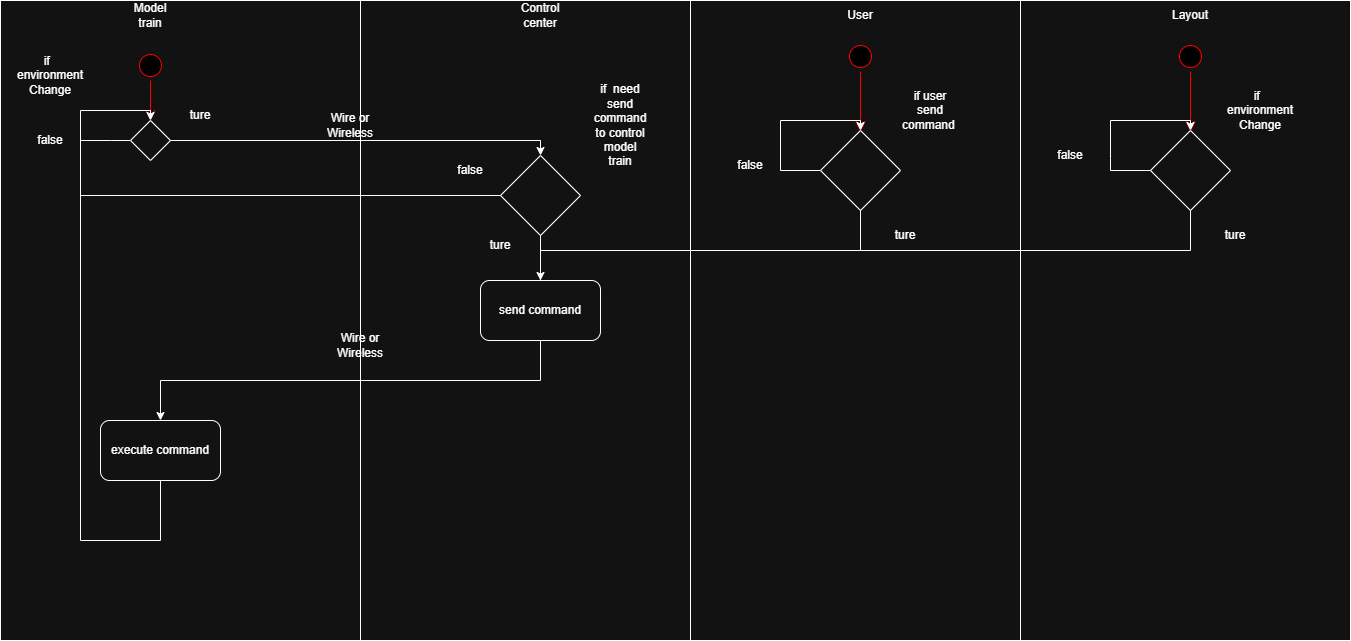

The diagram above was exported from draw.io. Its source (the exported page's mxGraphModel, read from the mxfile embedded in the PNG):
<mxGraphModel dx="976" dy="1187" grid="1" gridSize="10" guides="1" tooltips="1" connect="1" arrows="1" fold="1" page="1" pageScale="1" pageWidth="850" pageHeight="1100" math="0" shadow="0">
  <root>
    <mxCell id="0" />
    <mxCell id="1" parent="0" />
    <mxCell id="InFtGVTIrRRoYHcxfwYO-13" value="" style="rounded=0;whiteSpace=wrap;html=1;strokeColor=default;" parent="1" vertex="1">
      <mxGeometry x="10" y="150" width="360" height="640" as="geometry" />
    </mxCell>
    <mxCell id="InFtGVTIrRRoYHcxfwYO-14" value="Model train" style="text;html=1;whiteSpace=wrap;strokeColor=none;fillColor=none;align=center;verticalAlign=middle;rounded=0;" parent="1" vertex="1">
      <mxGeometry x="130" y="150" width="60" height="30" as="geometry" />
    </mxCell>
    <mxCell id="InFtGVTIrRRoYHcxfwYO-16" value="" style="rounded=0;whiteSpace=wrap;html=1;strokeColor=default;" parent="1" vertex="1">
      <mxGeometry x="370" y="150" width="330" height="640" as="geometry" />
    </mxCell>
    <mxCell id="InFtGVTIrRRoYHcxfwYO-17" value="Control center" style="text;html=1;whiteSpace=wrap;strokeColor=none;fillColor=none;align=center;verticalAlign=middle;rounded=0;" parent="1" vertex="1">
      <mxGeometry x="520" y="150" width="60" height="30" as="geometry" />
    </mxCell>
    <mxCell id="InFtGVTIrRRoYHcxfwYO-18" value="" style="ellipse;html=1;shape=startState;fillColor=#000000;strokeColor=#ff0000;" parent="1" vertex="1">
      <mxGeometry x="145" y="200" width="30" height="30" as="geometry" />
    </mxCell>
    <mxCell id="InFtGVTIrRRoYHcxfwYO-19" value="" style="edgeStyle=orthogonalEdgeStyle;html=1;verticalAlign=bottom;endArrow=open;endSize=8;strokeColor=#ff0000;rounded=0;" parent="1" source="InFtGVTIrRRoYHcxfwYO-18" edge="1">
      <mxGeometry relative="1" as="geometry">
        <mxPoint x="160" y="270" as="targetPoint" />
      </mxGeometry>
    </mxCell>
    <mxCell id="InFtGVTIrRRoYHcxfwYO-21" value="send command" style="rounded=1;whiteSpace=wrap;html=1;" parent="1" vertex="1">
      <mxGeometry x="490" y="430" width="120" height="60" as="geometry" />
    </mxCell>
    <mxCell id="InFtGVTIrRRoYHcxfwYO-23" value="execute command" style="rounded=1;whiteSpace=wrap;html=1;" parent="1" vertex="1">
      <mxGeometry x="110" y="570" width="120" height="60" as="geometry" />
    </mxCell>
    <mxCell id="InFtGVTIrRRoYHcxfwYO-24" value="" style="endArrow=classic;html=1;rounded=0;exitX=0.5;exitY=1;exitDx=0;exitDy=0;entryX=0.5;entryY=0;entryDx=0;entryDy=0;edgeStyle=orthogonalEdgeStyle;" parent="1" source="InFtGVTIrRRoYHcxfwYO-21" target="InFtGVTIrRRoYHcxfwYO-23" edge="1">
      <mxGeometry width="50" height="50" relative="1" as="geometry">
        <mxPoint x="440" y="630" as="sourcePoint" />
        <mxPoint x="490" y="580" as="targetPoint" />
      </mxGeometry>
    </mxCell>
    <mxCell id="InFtGVTIrRRoYHcxfwYO-35" value="" style="edgeStyle=orthogonalEdgeStyle;rounded=0;orthogonalLoop=1;jettySize=auto;html=1;shape=wire;dashed=1;endArrow=none;endFill=0;" parent="1" source="InFtGVTIrRRoYHcxfwYO-25" target="InFtGVTIrRRoYHcxfwYO-29" edge="1">
      <mxGeometry relative="1" as="geometry">
        <Array as="points">
          <mxPoint x="120" y="290" />
          <mxPoint x="120" y="290" />
        </Array>
      </mxGeometry>
    </mxCell>
    <mxCell id="InFtGVTIrRRoYHcxfwYO-25" value="" style="rhombus;whiteSpace=wrap;html=1;" parent="1" vertex="1">
      <mxGeometry x="140" y="270" width="40" height="40" as="geometry" />
    </mxCell>
    <mxCell id="InFtGVTIrRRoYHcxfwYO-26" value="if&amp;nbsp;&amp;nbsp;&lt;div&gt;&lt;span style=&quot;background-color: transparent; color: light-dark(rgb(0, 0, 0), rgb(255, 255, 255));&quot;&gt;environment&lt;/span&gt;&lt;div&gt;&lt;div&gt;Change&lt;/div&gt;&lt;/div&gt;&lt;/div&gt;" style="text;html=1;whiteSpace=wrap;strokeColor=none;fillColor=none;align=center;verticalAlign=middle;rounded=0;" parent="1" vertex="1">
      <mxGeometry x="30" y="210" width="60" height="30" as="geometry" />
    </mxCell>
    <mxCell id="InFtGVTIrRRoYHcxfwYO-27" value="ture" style="text;html=1;whiteSpace=wrap;strokeColor=none;fillColor=none;align=center;verticalAlign=middle;rounded=0;" parent="1" vertex="1">
      <mxGeometry x="180" y="250" width="60" height="30" as="geometry" />
    </mxCell>
    <mxCell id="InFtGVTIrRRoYHcxfwYO-29" value="false" style="text;html=1;whiteSpace=wrap;strokeColor=none;fillColor=none;align=center;verticalAlign=middle;rounded=0;" parent="1" vertex="1">
      <mxGeometry x="30" y="275" width="60" height="30" as="geometry" />
    </mxCell>
    <mxCell id="InFtGVTIrRRoYHcxfwYO-36" value="" style="endArrow=classic;html=1;rounded=0;exitX=1;exitY=0.5;exitDx=0;exitDy=0;entryX=0.5;entryY=0;entryDx=0;entryDy=0;edgeStyle=orthogonalEdgeStyle;" parent="1" source="InFtGVTIrRRoYHcxfwYO-29" target="InFtGVTIrRRoYHcxfwYO-25" edge="1">
      <mxGeometry width="50" height="50" relative="1" as="geometry">
        <mxPoint x="150" y="430" as="sourcePoint" />
        <mxPoint x="200" y="380" as="targetPoint" />
        <Array as="points">
          <mxPoint x="90" y="260" />
          <mxPoint x="160" y="260" />
        </Array>
      </mxGeometry>
    </mxCell>
    <mxCell id="InFtGVTIrRRoYHcxfwYO-38" value="" style="endArrow=none;html=1;rounded=0;exitX=0.5;exitY=1;exitDx=0;exitDy=0;entryX=1;entryY=0.5;entryDx=0;entryDy=0;endFill=0;edgeStyle=orthogonalEdgeStyle;" parent="1" source="InFtGVTIrRRoYHcxfwYO-23" target="InFtGVTIrRRoYHcxfwYO-29" edge="1">
      <mxGeometry width="50" height="50" relative="1" as="geometry">
        <mxPoint x="240" y="480" as="sourcePoint" />
        <mxPoint x="290" y="430" as="targetPoint" />
        <Array as="points">
          <mxPoint x="170" y="690" />
          <mxPoint x="90" y="690" />
        </Array>
      </mxGeometry>
    </mxCell>
    <mxCell id="InFtGVTIrRRoYHcxfwYO-39" value="Wire or Wireless" style="text;html=1;whiteSpace=wrap;strokeColor=none;fillColor=none;align=center;verticalAlign=middle;rounded=0;" parent="1" vertex="1">
      <mxGeometry x="330" y="260" width="60" height="30" as="geometry" />
    </mxCell>
    <mxCell id="InFtGVTIrRRoYHcxfwYO-40" value="Wire or Wireless" style="text;html=1;whiteSpace=wrap;strokeColor=none;fillColor=none;align=center;verticalAlign=middle;rounded=0;" parent="1" vertex="1">
      <mxGeometry x="340" y="480" width="60" height="30" as="geometry" />
    </mxCell>
    <mxCell id="InFtGVTIrRRoYHcxfwYO-42" value="" style="endArrow=classic;html=1;rounded=0;exitX=1;exitY=0.5;exitDx=0;exitDy=0;entryX=0.5;entryY=0;entryDx=0;entryDy=0;edgeStyle=orthogonalEdgeStyle;endFill=1;" parent="1" source="InFtGVTIrRRoYHcxfwYO-25" target="InFtGVTIrRRoYHcxfwYO-41" edge="1">
      <mxGeometry width="50" height="50" relative="1" as="geometry">
        <mxPoint x="180" y="290" as="sourcePoint" />
        <mxPoint x="560" y="430" as="targetPoint" />
      </mxGeometry>
    </mxCell>
    <mxCell id="InFtGVTIrRRoYHcxfwYO-41" value="" style="rhombus;whiteSpace=wrap;html=1;" parent="1" vertex="1">
      <mxGeometry x="510" y="305" width="80" height="80" as="geometry" />
    </mxCell>
    <mxCell id="InFtGVTIrRRoYHcxfwYO-43" value="if&amp;nbsp; need send command to control model train" style="text;html=1;whiteSpace=wrap;strokeColor=none;fillColor=none;align=center;verticalAlign=middle;rounded=0;" parent="1" vertex="1">
      <mxGeometry x="600" y="260" width="60" height="30" as="geometry" />
    </mxCell>
    <mxCell id="InFtGVTIrRRoYHcxfwYO-44" value="" style="endArrow=classic;html=1;rounded=0;exitX=0.5;exitY=1;exitDx=0;exitDy=0;entryX=0.5;entryY=0;entryDx=0;entryDy=0;edgeStyle=orthogonalEdgeStyle;" parent="1" source="InFtGVTIrRRoYHcxfwYO-41" target="InFtGVTIrRRoYHcxfwYO-21" edge="1">
      <mxGeometry width="50" height="50" relative="1" as="geometry">
        <mxPoint x="470" y="400" as="sourcePoint" />
        <mxPoint x="520" y="350" as="targetPoint" />
      </mxGeometry>
    </mxCell>
    <mxCell id="InFtGVTIrRRoYHcxfwYO-45" value="ture" style="text;html=1;whiteSpace=wrap;strokeColor=none;fillColor=none;align=center;verticalAlign=middle;rounded=0;" parent="1" vertex="1">
      <mxGeometry x="480" y="380" width="60" height="30" as="geometry" />
    </mxCell>
    <mxCell id="InFtGVTIrRRoYHcxfwYO-46" value="false" style="text;html=1;whiteSpace=wrap;strokeColor=none;fillColor=none;align=center;verticalAlign=middle;rounded=0;" parent="1" vertex="1">
      <mxGeometry x="450" y="305" width="60" height="30" as="geometry" />
    </mxCell>
    <mxCell id="InFtGVTIrRRoYHcxfwYO-47" value="" style="endArrow=none;html=1;rounded=0;exitX=0;exitY=0.5;exitDx=0;exitDy=0;entryX=1;entryY=0.5;entryDx=0;entryDy=0;endFill=0;edgeStyle=orthogonalEdgeStyle;" parent="1" source="InFtGVTIrRRoYHcxfwYO-41" target="InFtGVTIrRRoYHcxfwYO-29" edge="1">
      <mxGeometry width="50" height="50" relative="1" as="geometry">
        <mxPoint x="250" y="380" as="sourcePoint" />
        <mxPoint x="300" y="330" as="targetPoint" />
        <Array as="points">
          <mxPoint x="90" y="345" />
        </Array>
      </mxGeometry>
    </mxCell>
    <mxCell id="InFtGVTIrRRoYHcxfwYO-48" value="" style="rounded=0;whiteSpace=wrap;html=1;strokeColor=default;" parent="1" vertex="1">
      <mxGeometry x="700" y="150" width="330" height="640" as="geometry" />
    </mxCell>
    <mxCell id="InFtGVTIrRRoYHcxfwYO-49" value="User" style="text;html=1;whiteSpace=wrap;strokeColor=none;fillColor=none;align=center;verticalAlign=middle;rounded=0;" parent="1" vertex="1">
      <mxGeometry x="840" y="150" width="60" height="30" as="geometry" />
    </mxCell>
    <mxCell id="InFtGVTIrRRoYHcxfwYO-51" value="" style="ellipse;html=1;shape=startState;fillColor=#000000;strokeColor=#ff0000;" parent="1" vertex="1">
      <mxGeometry x="855" y="191" width="30" height="30" as="geometry" />
    </mxCell>
    <mxCell id="InFtGVTIrRRoYHcxfwYO-52" value="" style="edgeStyle=orthogonalEdgeStyle;html=1;verticalAlign=bottom;endArrow=open;endSize=8;strokeColor=#ff0000;rounded=0;" parent="1" source="InFtGVTIrRRoYHcxfwYO-51" edge="1">
      <mxGeometry relative="1" as="geometry">
        <mxPoint x="870" y="281" as="targetPoint" />
      </mxGeometry>
    </mxCell>
    <mxCell id="InFtGVTIrRRoYHcxfwYO-53" value="" style="rhombus;whiteSpace=wrap;html=1;" parent="1" vertex="1">
      <mxGeometry x="830" y="280" width="80" height="80" as="geometry" />
    </mxCell>
    <mxCell id="InFtGVTIrRRoYHcxfwYO-55" value="if user send command&amp;nbsp;" style="text;html=1;whiteSpace=wrap;strokeColor=none;fillColor=none;align=center;verticalAlign=middle;rounded=0;" parent="1" vertex="1">
      <mxGeometry x="910" y="245" width="60" height="30" as="geometry" />
    </mxCell>
    <mxCell id="InFtGVTIrRRoYHcxfwYO-57" value="" style="endArrow=none;html=1;rounded=0;entryX=0.5;entryY=1;entryDx=0;entryDy=0;exitX=0.5;exitY=0;exitDx=0;exitDy=0;edgeStyle=orthogonalEdgeStyle;" parent="1" source="InFtGVTIrRRoYHcxfwYO-21" target="InFtGVTIrRRoYHcxfwYO-53" edge="1">
      <mxGeometry width="50" height="50" relative="1" as="geometry">
        <mxPoint x="770" y="490" as="sourcePoint" />
        <mxPoint x="820" y="440" as="targetPoint" />
        <Array as="points">
          <mxPoint x="550" y="400" />
          <mxPoint x="870" y="400" />
        </Array>
      </mxGeometry>
    </mxCell>
    <mxCell id="InFtGVTIrRRoYHcxfwYO-58" value="ture" style="text;html=1;whiteSpace=wrap;strokeColor=none;fillColor=none;align=center;verticalAlign=middle;rounded=0;" parent="1" vertex="1">
      <mxGeometry x="885" y="370" width="60" height="30" as="geometry" />
    </mxCell>
    <mxCell id="InFtGVTIrRRoYHcxfwYO-59" value="false" style="text;html=1;whiteSpace=wrap;strokeColor=none;fillColor=none;align=center;verticalAlign=middle;rounded=0;" parent="1" vertex="1">
      <mxGeometry x="730" y="300" width="60" height="30" as="geometry" />
    </mxCell>
    <mxCell id="InFtGVTIrRRoYHcxfwYO-60" value="" style="endArrow=none;html=1;rounded=0;entryX=0;entryY=0.5;entryDx=0;entryDy=0;exitX=1;exitY=0.25;exitDx=0;exitDy=0;edgeStyle=orthogonalEdgeStyle;" parent="1" source="InFtGVTIrRRoYHcxfwYO-59" target="InFtGVTIrRRoYHcxfwYO-53" edge="1">
      <mxGeometry width="50" height="50" relative="1" as="geometry">
        <mxPoint x="420" y="540" as="sourcePoint" />
        <mxPoint x="470" y="490" as="targetPoint" />
        <Array as="points">
          <mxPoint x="790" y="320" />
        </Array>
      </mxGeometry>
    </mxCell>
    <mxCell id="InFtGVTIrRRoYHcxfwYO-61" value="" style="endArrow=classic;html=1;rounded=0;exitX=1;exitY=0.25;exitDx=0;exitDy=0;entryX=0.5;entryY=0;entryDx=0;entryDy=0;edgeStyle=orthogonalEdgeStyle;" parent="1" source="InFtGVTIrRRoYHcxfwYO-59" target="InFtGVTIrRRoYHcxfwYO-53" edge="1">
      <mxGeometry width="50" height="50" relative="1" as="geometry">
        <mxPoint x="680" y="280" as="sourcePoint" />
        <mxPoint x="730" y="230" as="targetPoint" />
        <Array as="points">
          <mxPoint x="790" y="270" />
          <mxPoint x="870" y="270" />
        </Array>
      </mxGeometry>
    </mxCell>
    <mxCell id="Jn9QRO43-Cx0EHm2FjKu-1" value="" style="rounded=0;whiteSpace=wrap;html=1;strokeColor=default;" vertex="1" parent="1">
      <mxGeometry x="1030" y="150" width="330" height="640" as="geometry" />
    </mxCell>
    <mxCell id="Jn9QRO43-Cx0EHm2FjKu-4" value="Layout" style="text;html=1;whiteSpace=wrap;strokeColor=none;fillColor=none;align=center;verticalAlign=middle;rounded=0;" vertex="1" parent="1">
      <mxGeometry x="1170" y="150" width="60" height="30" as="geometry" />
    </mxCell>
    <mxCell id="Jn9QRO43-Cx0EHm2FjKu-6" value="" style="ellipse;html=1;shape=startState;fillColor=#000000;strokeColor=#ff0000;" vertex="1" parent="1">
      <mxGeometry x="1185" y="191" width="30" height="30" as="geometry" />
    </mxCell>
    <mxCell id="Jn9QRO43-Cx0EHm2FjKu-7" value="" style="edgeStyle=orthogonalEdgeStyle;html=1;verticalAlign=bottom;endArrow=open;endSize=8;strokeColor=#ff0000;rounded=0;" edge="1" parent="1" source="Jn9QRO43-Cx0EHm2FjKu-6">
      <mxGeometry relative="1" as="geometry">
        <mxPoint x="1200" y="281" as="targetPoint" />
      </mxGeometry>
    </mxCell>
    <mxCell id="Jn9QRO43-Cx0EHm2FjKu-8" value="" style="rhombus;whiteSpace=wrap;html=1;" vertex="1" parent="1">
      <mxGeometry x="1160" y="280" width="80" height="80" as="geometry" />
    </mxCell>
    <mxCell id="Jn9QRO43-Cx0EHm2FjKu-9" value="if&amp;nbsp;&amp;nbsp;&lt;div&gt;&lt;span style=&quot;background-color: transparent; color: light-dark(rgb(0, 0, 0), rgb(255, 255, 255));&quot;&gt;environment&lt;/span&gt;&lt;div&gt;Change&lt;/div&gt;&lt;/div&gt;" style="text;html=1;whiteSpace=wrap;strokeColor=none;fillColor=none;align=center;verticalAlign=middle;rounded=0;" vertex="1" parent="1">
      <mxGeometry x="1240" y="245" width="60" height="30" as="geometry" />
    </mxCell>
    <mxCell id="Jn9QRO43-Cx0EHm2FjKu-10" value="ture" style="text;html=1;whiteSpace=wrap;strokeColor=none;fillColor=none;align=center;verticalAlign=middle;rounded=0;" vertex="1" parent="1">
      <mxGeometry x="1215" y="370" width="60" height="30" as="geometry" />
    </mxCell>
    <mxCell id="Jn9QRO43-Cx0EHm2FjKu-11" value="" style="endArrow=none;html=1;rounded=0;entryX=0;entryY=0.5;entryDx=0;entryDy=0;exitX=1;exitY=0.25;exitDx=0;exitDy=0;edgeStyle=orthogonalEdgeStyle;" edge="1" parent="1" target="Jn9QRO43-Cx0EHm2FjKu-8">
      <mxGeometry width="50" height="50" relative="1" as="geometry">
        <mxPoint x="1120" y="308" as="sourcePoint" />
        <mxPoint x="800" y="490" as="targetPoint" />
        <Array as="points">
          <mxPoint x="1120" y="320" />
        </Array>
      </mxGeometry>
    </mxCell>
    <mxCell id="Jn9QRO43-Cx0EHm2FjKu-12" value="" style="endArrow=classic;html=1;rounded=0;exitX=1;exitY=0.25;exitDx=0;exitDy=0;entryX=0.5;entryY=0;entryDx=0;entryDy=0;edgeStyle=orthogonalEdgeStyle;" edge="1" parent="1" target="Jn9QRO43-Cx0EHm2FjKu-8">
      <mxGeometry width="50" height="50" relative="1" as="geometry">
        <mxPoint x="1120" y="308" as="sourcePoint" />
        <mxPoint x="1060" y="230" as="targetPoint" />
        <Array as="points">
          <mxPoint x="1120" y="270" />
          <mxPoint x="1200" y="270" />
        </Array>
      </mxGeometry>
    </mxCell>
    <mxCell id="Jn9QRO43-Cx0EHm2FjKu-13" value="false" style="text;html=1;whiteSpace=wrap;strokeColor=none;fillColor=none;align=center;verticalAlign=middle;rounded=0;" vertex="1" parent="1">
      <mxGeometry x="1050" y="290" width="60" height="30" as="geometry" />
    </mxCell>
    <mxCell id="Jn9QRO43-Cx0EHm2FjKu-14" value="" style="endArrow=none;html=1;rounded=0;exitX=0.5;exitY=1;exitDx=0;exitDy=0;edgeStyle=orthogonalEdgeStyle;endFill=0;" edge="1" parent="1" source="Jn9QRO43-Cx0EHm2FjKu-8">
      <mxGeometry width="50" height="50" relative="1" as="geometry">
        <mxPoint x="840" y="470" as="sourcePoint" />
        <mxPoint x="870" y="390" as="targetPoint" />
        <Array as="points">
          <mxPoint x="1200" y="400" />
          <mxPoint x="870" y="400" />
        </Array>
      </mxGeometry>
    </mxCell>
  </root>
</mxGraphModel>